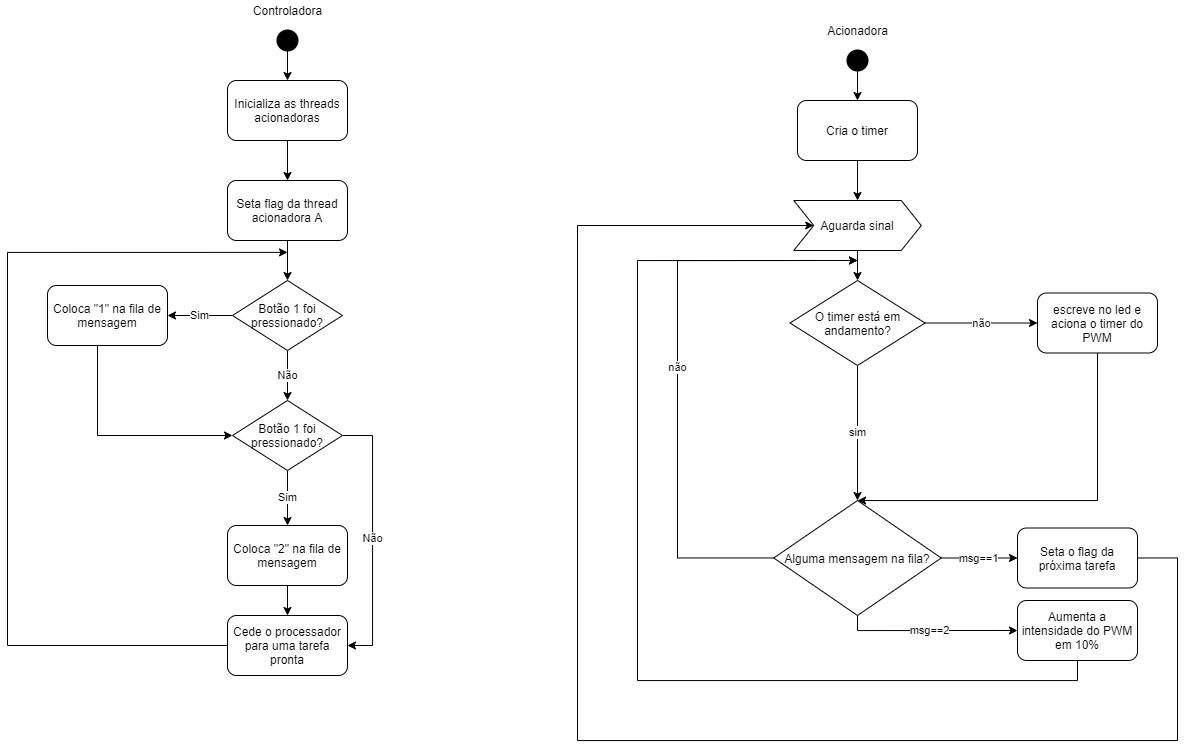

The diagram above was exported from draw.io. Its source (the exported page's mxGraphModel, read from the mxfile embedded in the PNG):
<mxGraphModel dx="2048" dy="681" grid="1" gridSize="10" guides="1" tooltips="1" connect="1" arrows="1" fold="1" page="1" pageScale="1" pageWidth="827" pageHeight="1169" math="0" shadow="0">
  <root>
    <mxCell id="0" />
    <mxCell id="1" parent="0" />
    <mxCell id="HzO3HOPNvW-K2Iyym2bm-4" style="edgeStyle=orthogonalEdgeStyle;rounded=0;orthogonalLoop=1;jettySize=auto;html=1;entryX=0.5;entryY=0;entryDx=0;entryDy=0;" edge="1" parent="1" source="HzO3HOPNvW-K2Iyym2bm-1" target="HzO3HOPNvW-K2Iyym2bm-3">
      <mxGeometry relative="1" as="geometry" />
    </mxCell>
    <mxCell id="HzO3HOPNvW-K2Iyym2bm-1" value="&lt;span style=&quot;color: rgba(0 , 0 , 0 , 0) ; font-family: monospace ; font-size: 0px&quot;&gt;con&lt;/span&gt;" style="shape=ellipse;html=1;fillColor=#000000;strokeWidth=2;verticalLabelPosition=bottom;verticalAlignment=top;perimeter=ellipsePerimeter;" vertex="1" parent="1">
      <mxGeometry x="-540" y="30" width="20" height="20" as="geometry" />
    </mxCell>
    <mxCell id="HzO3HOPNvW-K2Iyym2bm-2" value="Controladora" style="text;html=1;align=center;verticalAlign=middle;resizable=0;points=[];autosize=1;strokeColor=none;" vertex="1" parent="1">
      <mxGeometry x="-575" width="90" height="20" as="geometry" />
    </mxCell>
    <mxCell id="HzO3HOPNvW-K2Iyym2bm-39" style="edgeStyle=orthogonalEdgeStyle;rounded=0;orthogonalLoop=1;jettySize=auto;html=1;" edge="1" parent="1" source="HzO3HOPNvW-K2Iyym2bm-3" target="HzO3HOPNvW-K2Iyym2bm-38">
      <mxGeometry relative="1" as="geometry" />
    </mxCell>
    <mxCell id="HzO3HOPNvW-K2Iyym2bm-3" value="Inicializa as threads acionadoras" style="rounded=1;whiteSpace=wrap;html=1;" vertex="1" parent="1">
      <mxGeometry x="-590" y="80" width="120" height="60" as="geometry" />
    </mxCell>
    <mxCell id="HzO3HOPNvW-K2Iyym2bm-10" value="Não" style="edgeStyle=orthogonalEdgeStyle;rounded=0;orthogonalLoop=1;jettySize=auto;html=1;entryX=0.5;entryY=0;entryDx=0;entryDy=0;" edge="1" parent="1" source="HzO3HOPNvW-K2Iyym2bm-8" target="HzO3HOPNvW-K2Iyym2bm-9">
      <mxGeometry relative="1" as="geometry" />
    </mxCell>
    <mxCell id="HzO3HOPNvW-K2Iyym2bm-12" value="Sim" style="edgeStyle=orthogonalEdgeStyle;rounded=0;orthogonalLoop=1;jettySize=auto;html=1;entryX=1;entryY=0.5;entryDx=0;entryDy=0;" edge="1" parent="1" source="HzO3HOPNvW-K2Iyym2bm-8" target="HzO3HOPNvW-K2Iyym2bm-11">
      <mxGeometry relative="1" as="geometry" />
    </mxCell>
    <mxCell id="HzO3HOPNvW-K2Iyym2bm-8" value="Botão 1 foi pressionado?" style="rhombus;whiteSpace=wrap;html=1;" vertex="1" parent="1">
      <mxGeometry x="-585" y="280" width="110" height="70" as="geometry" />
    </mxCell>
    <mxCell id="HzO3HOPNvW-K2Iyym2bm-16" value="Sim" style="edgeStyle=orthogonalEdgeStyle;rounded=0;orthogonalLoop=1;jettySize=auto;html=1;" edge="1" parent="1" source="HzO3HOPNvW-K2Iyym2bm-9" target="HzO3HOPNvW-K2Iyym2bm-14">
      <mxGeometry relative="1" as="geometry" />
    </mxCell>
    <mxCell id="HzO3HOPNvW-K2Iyym2bm-18" value="Não" style="edgeStyle=orthogonalEdgeStyle;rounded=0;orthogonalLoop=1;jettySize=auto;html=1;entryX=1;entryY=0.5;entryDx=0;entryDy=0;" edge="1" parent="1" source="HzO3HOPNvW-K2Iyym2bm-9" target="HzO3HOPNvW-K2Iyym2bm-17">
      <mxGeometry relative="1" as="geometry">
        <Array as="points">
          <mxPoint x="-445" y="435" />
          <mxPoint x="-445" y="645" />
        </Array>
      </mxGeometry>
    </mxCell>
    <mxCell id="HzO3HOPNvW-K2Iyym2bm-9" value="Botão 1 foi pressionado?" style="rhombus;whiteSpace=wrap;html=1;" vertex="1" parent="1">
      <mxGeometry x="-585" y="400" width="110" height="70" as="geometry" />
    </mxCell>
    <mxCell id="HzO3HOPNvW-K2Iyym2bm-13" style="edgeStyle=orthogonalEdgeStyle;rounded=0;orthogonalLoop=1;jettySize=auto;html=1;entryX=0;entryY=0.5;entryDx=0;entryDy=0;" edge="1" parent="1" source="HzO3HOPNvW-K2Iyym2bm-11" target="HzO3HOPNvW-K2Iyym2bm-9">
      <mxGeometry relative="1" as="geometry">
        <Array as="points">
          <mxPoint x="-720" y="435" />
        </Array>
      </mxGeometry>
    </mxCell>
    <mxCell id="HzO3HOPNvW-K2Iyym2bm-11" value="Coloca &quot;1&quot; na fila de mensagem" style="rounded=1;whiteSpace=wrap;html=1;" vertex="1" parent="1">
      <mxGeometry x="-770" y="285" width="120" height="60" as="geometry" />
    </mxCell>
    <mxCell id="HzO3HOPNvW-K2Iyym2bm-19" style="edgeStyle=orthogonalEdgeStyle;rounded=0;orthogonalLoop=1;jettySize=auto;html=1;entryX=0.5;entryY=0;entryDx=0;entryDy=0;" edge="1" parent="1" source="HzO3HOPNvW-K2Iyym2bm-14" target="HzO3HOPNvW-K2Iyym2bm-17">
      <mxGeometry relative="1" as="geometry" />
    </mxCell>
    <mxCell id="HzO3HOPNvW-K2Iyym2bm-14" value="Coloca &quot;2&quot; na fila de mensagem" style="rounded=1;whiteSpace=wrap;html=1;" vertex="1" parent="1">
      <mxGeometry x="-590" y="525" width="120" height="60" as="geometry" />
    </mxCell>
    <mxCell id="HzO3HOPNvW-K2Iyym2bm-20" style="edgeStyle=orthogonalEdgeStyle;rounded=0;orthogonalLoop=1;jettySize=auto;html=1;exitX=0;exitY=0.5;exitDx=0;exitDy=0;" edge="1" parent="1" source="HzO3HOPNvW-K2Iyym2bm-17">
      <mxGeometry relative="1" as="geometry">
        <mxPoint x="-530" y="251.88232421875" as="targetPoint" />
        <Array as="points">
          <mxPoint x="-810" y="645" />
          <mxPoint x="-810" y="252" />
        </Array>
      </mxGeometry>
    </mxCell>
    <mxCell id="HzO3HOPNvW-K2Iyym2bm-17" value="Cede o processador para uma tarefa pronta" style="rounded=1;whiteSpace=wrap;html=1;" vertex="1" parent="1">
      <mxGeometry x="-590" y="615" width="120" height="60" as="geometry" />
    </mxCell>
    <mxCell id="HzO3HOPNvW-K2Iyym2bm-21" style="edgeStyle=orthogonalEdgeStyle;rounded=0;orthogonalLoop=1;jettySize=auto;html=1;entryX=0.5;entryY=0;entryDx=0;entryDy=0;" edge="1" parent="1" source="HzO3HOPNvW-K2Iyym2bm-22" target="HzO3HOPNvW-K2Iyym2bm-25">
      <mxGeometry relative="1" as="geometry" />
    </mxCell>
    <mxCell id="HzO3HOPNvW-K2Iyym2bm-22" value="&lt;span style=&quot;color: rgba(0 , 0 , 0 , 0) ; font-family: monospace ; font-size: 0px&quot;&gt;con&lt;/span&gt;" style="shape=ellipse;html=1;fillColor=#000000;strokeWidth=2;verticalLabelPosition=bottom;verticalAlignment=top;perimeter=ellipsePerimeter;" vertex="1" parent="1">
      <mxGeometry x="30" y="50" width="20" height="20" as="geometry" />
    </mxCell>
    <mxCell id="HzO3HOPNvW-K2Iyym2bm-23" value="Acionadora" style="text;html=1;align=center;verticalAlign=middle;resizable=0;points=[];autosize=1;strokeColor=none;" vertex="1" parent="1">
      <mxGeometry y="20" width="80" height="20" as="geometry" />
    </mxCell>
    <mxCell id="HzO3HOPNvW-K2Iyym2bm-43" style="edgeStyle=orthogonalEdgeStyle;rounded=0;orthogonalLoop=1;jettySize=auto;html=1;entryX=0.5;entryY=0;entryDx=0;entryDy=0;" edge="1" parent="1" source="HzO3HOPNvW-K2Iyym2bm-25" target="HzO3HOPNvW-K2Iyym2bm-41">
      <mxGeometry relative="1" as="geometry" />
    </mxCell>
    <mxCell id="HzO3HOPNvW-K2Iyym2bm-25" value="Cria o timer" style="rounded=1;whiteSpace=wrap;html=1;" vertex="1" parent="1">
      <mxGeometry x="-20" y="100" width="120" height="60" as="geometry" />
    </mxCell>
    <mxCell id="HzO3HOPNvW-K2Iyym2bm-47" value="sim" style="edgeStyle=orthogonalEdgeStyle;rounded=0;orthogonalLoop=1;jettySize=auto;html=1;entryX=0.5;entryY=0;entryDx=0;entryDy=0;" edge="1" parent="1" source="HzO3HOPNvW-K2Iyym2bm-28" target="HzO3HOPNvW-K2Iyym2bm-31">
      <mxGeometry relative="1" as="geometry" />
    </mxCell>
    <mxCell id="HzO3HOPNvW-K2Iyym2bm-57" value="não" style="edgeStyle=orthogonalEdgeStyle;rounded=0;orthogonalLoop=1;jettySize=auto;html=1;" edge="1" parent="1" source="HzO3HOPNvW-K2Iyym2bm-28">
      <mxGeometry relative="1" as="geometry">
        <mxPoint x="220" y="322.5" as="targetPoint" />
      </mxGeometry>
    </mxCell>
    <mxCell id="HzO3HOPNvW-K2Iyym2bm-28" value="O timer está em andamento?" style="rhombus;whiteSpace=wrap;html=1;" vertex="1" parent="1">
      <mxGeometry x="-27.5" y="280" width="135" height="85" as="geometry" />
    </mxCell>
    <mxCell id="HzO3HOPNvW-K2Iyym2bm-46" value="não" style="edgeStyle=orthogonalEdgeStyle;rounded=0;orthogonalLoop=1;jettySize=auto;html=1;" edge="1" parent="1" source="HzO3HOPNvW-K2Iyym2bm-31">
      <mxGeometry relative="1" as="geometry">
        <mxPoint x="40" y="260" as="targetPoint" />
        <Array as="points">
          <mxPoint x="-140" y="557" />
          <mxPoint x="-140" y="260" />
        </Array>
      </mxGeometry>
    </mxCell>
    <mxCell id="HzO3HOPNvW-K2Iyym2bm-49" value="msg==1" style="edgeStyle=orthogonalEdgeStyle;rounded=0;orthogonalLoop=1;jettySize=auto;html=1;" edge="1" parent="1" source="HzO3HOPNvW-K2Iyym2bm-31">
      <mxGeometry relative="1" as="geometry">
        <mxPoint x="200" y="557.5" as="targetPoint" />
      </mxGeometry>
    </mxCell>
    <mxCell id="HzO3HOPNvW-K2Iyym2bm-55" value="msg==2" style="edgeStyle=orthogonalEdgeStyle;rounded=0;orthogonalLoop=1;jettySize=auto;html=1;entryX=0;entryY=0.5;entryDx=0;entryDy=0;" edge="1" parent="1" source="HzO3HOPNvW-K2Iyym2bm-31" target="HzO3HOPNvW-K2Iyym2bm-54">
      <mxGeometry relative="1" as="geometry">
        <Array as="points">
          <mxPoint x="40" y="630" />
        </Array>
      </mxGeometry>
    </mxCell>
    <mxCell id="HzO3HOPNvW-K2Iyym2bm-31" value="Alguma mensagem na fila?" style="rhombus;whiteSpace=wrap;html=1;" vertex="1" parent="1">
      <mxGeometry x="-43.75" y="500" width="167.5" height="115" as="geometry" />
    </mxCell>
    <mxCell id="HzO3HOPNvW-K2Iyym2bm-40" style="edgeStyle=orthogonalEdgeStyle;rounded=0;orthogonalLoop=1;jettySize=auto;html=1;entryX=0.5;entryY=0;entryDx=0;entryDy=0;" edge="1" parent="1" source="HzO3HOPNvW-K2Iyym2bm-38" target="HzO3HOPNvW-K2Iyym2bm-8">
      <mxGeometry relative="1" as="geometry" />
    </mxCell>
    <mxCell id="HzO3HOPNvW-K2Iyym2bm-38" value="Seta flag da thread acionadora A" style="rounded=1;whiteSpace=wrap;html=1;" vertex="1" parent="1">
      <mxGeometry x="-590" y="180" width="120" height="60" as="geometry" />
    </mxCell>
    <mxCell id="HzO3HOPNvW-K2Iyym2bm-44" style="edgeStyle=orthogonalEdgeStyle;rounded=0;orthogonalLoop=1;jettySize=auto;html=1;entryX=0.5;entryY=0;entryDx=0;entryDy=0;" edge="1" parent="1" source="HzO3HOPNvW-K2Iyym2bm-41" target="HzO3HOPNvW-K2Iyym2bm-28">
      <mxGeometry relative="1" as="geometry" />
    </mxCell>
    <mxCell id="HzO3HOPNvW-K2Iyym2bm-41" value="Aguarda sinal" style="shape=step;perimeter=stepPerimeter;whiteSpace=wrap;html=1;fixedSize=1;rounded=0;sketch=0;shadow=0;" vertex="1" parent="1">
      <mxGeometry x="-23.75" y="200" width="127.5" height="50" as="geometry" />
    </mxCell>
    <mxCell id="HzO3HOPNvW-K2Iyym2bm-52" style="edgeStyle=orthogonalEdgeStyle;rounded=0;orthogonalLoop=1;jettySize=auto;html=1;entryX=0;entryY=0.5;entryDx=0;entryDy=0;" edge="1" parent="1" source="HzO3HOPNvW-K2Iyym2bm-50" target="HzO3HOPNvW-K2Iyym2bm-41">
      <mxGeometry relative="1" as="geometry">
        <mxPoint x="-80" y="225" as="targetPoint" />
        <Array as="points">
          <mxPoint x="360" y="557" />
          <mxPoint x="360" y="740" />
          <mxPoint x="-240" y="740" />
          <mxPoint x="-240" y="225" />
        </Array>
      </mxGeometry>
    </mxCell>
    <mxCell id="HzO3HOPNvW-K2Iyym2bm-50" value="Seta o flag da próxima tarefa" style="rounded=1;whiteSpace=wrap;html=1;shadow=0;sketch=0;" vertex="1" parent="1">
      <mxGeometry x="200" y="527.5" width="120" height="60" as="geometry" />
    </mxCell>
    <mxCell id="HzO3HOPNvW-K2Iyym2bm-56" style="edgeStyle=orthogonalEdgeStyle;rounded=0;orthogonalLoop=1;jettySize=auto;html=1;" edge="1" parent="1" source="HzO3HOPNvW-K2Iyym2bm-54">
      <mxGeometry relative="1" as="geometry">
        <mxPoint x="40" y="260" as="targetPoint" />
        <Array as="points">
          <mxPoint x="260" y="680" />
          <mxPoint x="-180" y="680" />
          <mxPoint x="-180" y="260" />
        </Array>
      </mxGeometry>
    </mxCell>
    <mxCell id="HzO3HOPNvW-K2Iyym2bm-54" value="Aumenta a intensidade do PWM em 10%" style="rounded=1;whiteSpace=wrap;html=1;shadow=0;sketch=0;" vertex="1" parent="1">
      <mxGeometry x="200" y="600" width="120" height="60" as="geometry" />
    </mxCell>
    <mxCell id="HzO3HOPNvW-K2Iyym2bm-59" style="edgeStyle=orthogonalEdgeStyle;rounded=0;orthogonalLoop=1;jettySize=auto;html=1;" edge="1" parent="1" source="HzO3HOPNvW-K2Iyym2bm-58" target="HzO3HOPNvW-K2Iyym2bm-31">
      <mxGeometry relative="1" as="geometry">
        <Array as="points">
          <mxPoint x="280" y="500" />
        </Array>
      </mxGeometry>
    </mxCell>
    <mxCell id="HzO3HOPNvW-K2Iyym2bm-58" value="escreve no led e aciona o timer do PWM" style="rounded=1;whiteSpace=wrap;html=1;shadow=0;sketch=0;" vertex="1" parent="1">
      <mxGeometry x="220" y="292.5" width="120" height="60" as="geometry" />
    </mxCell>
  </root>
</mxGraphModel>